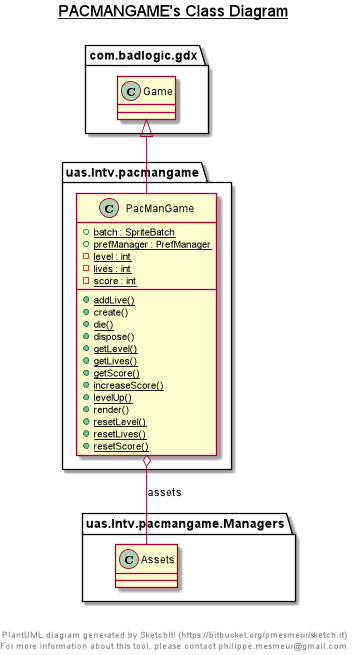

The diagram above was rendered by PlantUML. Its source (embedded in the PNG):
@startuml

title __PACMANGAME's Class Diagram__\n

  namespace uas.lntv.pacmangame {
    class uas.lntv.pacmangame.PacManGame {
        {static} + batch : SpriteBatch
        {static} + prefManager : PrefManager
        {static} - level : int
        {static} - lives : int
        {static} - score : int
        {static} + addLive()
        + create()
        {static} + die()
        + dispose()
        {static} + getLevel()
        {static} + getLives()
        {static} + getScore()
        {static} + increaseScore()
        {static} + levelUp()
        + render()
        {static} + resetLevel()
        {static} + resetLives()
        {static} + resetScore()
    }
  }
  

  uas.lntv.pacmangame.PacManGame -up-|> com.badlogic.gdx.Game
  uas.lntv.pacmangame.PacManGame o-- uas.lntv.pacmangame.Managers.Assets : assets


right footer


PlantUML diagram generated by SketchIt! (https://bitbucket.org/pmesmeur/sketch.it)
For more information about this tool, please contact philippe.mesmeur@gmail.com
endfooter

@enduml